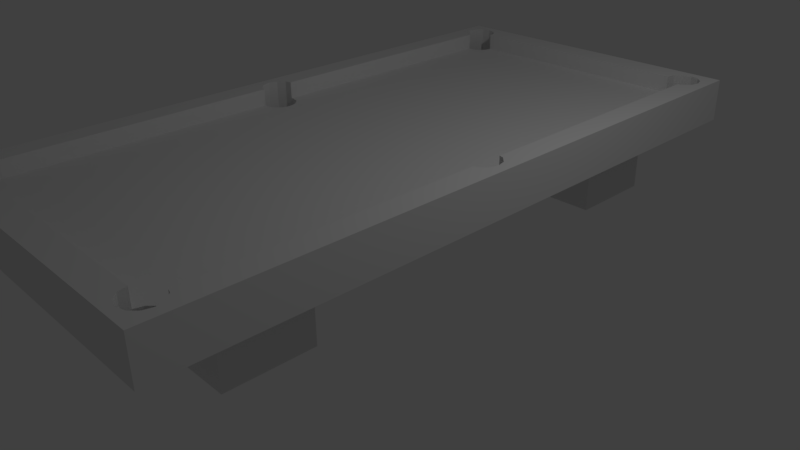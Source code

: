 # Source: PoolTable.blend  (saved by Blender 2.77.0; exported with 4.5.12 LTS)
import bpy
from mathutils import Matrix  # noqa: F401  (used for matrix-valued properties, if any)

bpy.ops.wm.read_factory_settings(use_empty=True)
scene = bpy.context.scene
scene.name = 'Scene'

# ---- collections
col_collection_1 = bpy.data.collections.new('Collection 1'); scene.collection.children.link(col_collection_1)

# ---- materials (node trees are filled in below, after node groups)
mat_material = bpy.data.materials.new('Material')
mat_material.alpha_threshold = 0.0
mat_material.use_transparent_shadow = False
mat_material.roughness = 0.5
mat_material.line_color = (0.0, 0.0, 0.0, 1.0)

# ---- material node trees

# ---- world
world_world = bpy.data.worlds.new('World'); scene.world = world_world
world_world.color = (0.05088, 0.05088, 0.05088)
world_world.use_sun_shadow = False
world_world.sun_shadow_jitter_overblur = 0.0
world_world.cycles.sampling_method = 'MANUAL'

# ---- cameras
cam_camera = bpy.data.cameras.new('Camera')
cam_camera.clip_end = 100.0
cam_camera.lens = 35.0
cam_camera.sensor_width = 32.0
cam_camera.sensor_height = 18.0
cam_camera.ortho_scale = 7.314
cam_camera.dof.focus_distance = 0.0
cam_camera.dof.aperture_fstop = 128.0

# ---- lights
light_lamp = bpy.data.lights.new('Lamp', 'POINT')
light_lamp.transmission_factor = 0.0
light_lamp.cutoff_distance = 30.0
light_lamp.energy = 100.0
light_lamp.shadow_buffer_clip_start = 1.001
light_lamp.shadow_soft_size = 0.1
light_lamp.shadow_maximum_resolution = 0.006
light_lamp.use_absolute_resolution = True

# ---- meshes
me_cube = bpy.data.meshes.new('Cube')
me_cube.from_pydata([(1.0, 1.0, 0.5), (1.0, -1.0, 0.5), (-1.0, -1.0, 0.5), (-1.0, 1.0, 0.5), (1.0, 1.0, 1.5), (-1.0, 1.0, 1.5), (1.0, -1.0, 1.5), (-1.0, -1.0, 1.5), (-0.7438, 0.9227, 1.5), (0.7335, 0.9227, 1.5), (0.7333, 0.9231, 1.5), (0.7471, 0.9487, 1.5), (0.7846, 0.9675, 1.5), (0.8359, 0.9744, 1.5), (0.8872, 0.9675, 1.5), (0.915, 0.9536, 1.5), (-0.9199, 0.9562, 1.5), (-0.8974, 0.9675, 1.5), (-0.8462, 0.9744, 1.5), (-0.7949, 0.9675, 1.5), (-0.7573, 0.9487, 1.5), (-0.7436, 0.9231, 1.5), (0.8586, 0.8748, 1.5), (0.8586, 0.04824, 1.5), (0.8872, 0.04441, 1.5), (0.9247, 0.02564, 1.5), (0.9385, 1.834e-07, 1.5), (0.9247, -0.02564, 1.5), (0.8872, -0.04441, 1.5), (0.8586, -0.04824, 1.5), (0.8586, -0.8748, 1.5), (0.8872, -0.8787, 1.5), (0.9247, -0.8974, 1.5), (0.9385, -0.9231, 1.5), (0.9247, -0.9487, 1.5), (0.915, -0.9536, 1.5), (0.9247, 0.9487, 1.5), (0.9385, 0.9231, 1.5), (0.9247, 0.8974, 1.5), (0.8872, 0.8787, 1.5), (0.7335, -0.9227, 1.5), (-0.7438, -0.9227, 1.5), (-0.7436, -0.9231, 1.5), (-0.7573, -0.9487, 1.5), (-0.7949, -0.9675, 1.5), (-0.8462, -0.9744, 1.5), (-0.8974, -0.9675, 1.5), (-0.9199, -0.9562, 1.5), (0.8872, -0.9675, 1.5), (0.8359, -0.9744, 1.5), (0.7846, -0.9675, 1.5), (0.7471, -0.9487, 1.5), (0.7333, -0.9231, 1.5), (-0.8586, -0.8735, 1.5), (-0.8586, -0.04962, 1.5), (-0.8974, -0.04441, 1.5), (-0.935, -0.02564, 1.5), (-0.9487, 1.834e-07, 1.5), (-0.935, 0.02564, 1.5), (-0.8974, 0.04441, 1.5), (-0.8586, 0.04962, 1.5), (-0.8586, 0.8735, 1.5), (-0.8974, 0.8787, 1.5), (-0.935, 0.8974, 1.5), (-0.9487, 0.9231, 1.5), (-0.935, 0.9487, 1.5), (-0.935, -0.9487, 1.5), (-0.9487, -0.9231, 1.5), (-0.935, -0.8974, 1.5), (-0.8974, -0.8787, 1.5), (-0.7438, 0.9227, 1.1), (0.7335, 0.9227, 1.1), (0.8586, 0.8748, 1.1), (0.8586, 0.04824, 1.1), (0.8586, -0.04824, 1.1), (0.8586, -0.8748, 1.1), (0.7335, -0.9227, 1.1), (-0.7438, -0.9227, 1.1), (-0.8586, -0.8735, 1.1), (-0.8586, -0.04962, 1.1), (-0.8586, 0.04962, 1.1), (-0.8586, 0.8735, 1.1), (-0.7573, 0.8974, 1.1), (-0.7949, 0.8787, 1.1), (-0.8462, 0.8718, 1.1), (-0.8462, 0.05128, 1.1), (-0.7949, 0.04441, 1.1), (-0.7573, 0.02564, 1.1), (-0.7436, 1.834e-07, 1.1), (-0.7573, -0.02564, 1.1), (-0.7949, -0.04441, 1.1), (-0.8462, -0.05128, 1.1), (-0.8462, -0.8718, 1.1), (-0.7949, -0.8787, 1.1), (-0.7573, -0.8974, 1.1), (0.7471, -0.8974, 1.1), (0.7846, -0.8787, 1.1), (0.8359, -0.8718, 1.1), (0.8359, -0.05128, 1.1), (0.7846, -0.04441, 1.1), (0.7471, -0.02564, 1.1), (0.7333, 1.834e-07, 1.1), (0.7471, 0.02564, 1.1), (0.7846, 0.04441, 1.1), (0.8359, 0.05128, 1.1), (0.8359, 0.8718, 1.1), (0.7846, 0.8787, 1.1), (0.7471, 0.8974, 1.1), (-0.7692, 0.5128, 1.0), (-0.7692, 0.7692, 1.0), (-0.7692, 0.7692, -1.0), (-0.7692, 0.5128, -1.0), (0.7692, 0.5128, 1.0), (0.7692, 0.5128, -1.0), (0.7692, 0.7692, 1.0), (0.7692, 0.7692, -1.0), (-0.7692, -0.7692, 1.0), (-0.7692, -0.5128, 1.0), (-0.7692, -0.5128, -1.0), (-0.7692, -0.7692, -1.0), (0.7692, -0.7692, 1.0), (0.7692, -0.7692, -1.0), (0.7692, -0.5128, 1.0), (0.7692, -0.5128, -1.0), (-0.8462, -0.8718, 0.6001), (-0.7949, -0.8787, 0.6001), (-0.7573, -0.8974, 0.6001), (-0.8974, -0.8787, 0.6001), (-0.935, -0.8974, 0.6001), (-0.9487, -0.9231, 0.6001), (-0.935, -0.9487, 0.6001), (-0.8974, -0.9675, 0.6001), (-0.8462, -0.9744, 0.6001), (-0.7949, -0.9675, 0.6001), (-0.7573, -0.9487, 0.6001), (-0.7436, -0.9231, 0.6001), (0.8359, -0.8718, 0.6001), (0.8872, -0.8787, 0.6001), (0.7846, -0.8787, 0.6001), (0.7471, -0.8974, 0.6001), (0.7333, -0.9231, 0.6001), (0.7471, -0.9487, 0.6001), (0.7846, -0.9675, 0.6001), (0.8359, -0.9744, 0.6001), (0.8872, -0.9675, 0.6001), (0.9247, -0.9487, 0.6001), (0.9385, -0.9231, 0.6001), (0.9247, -0.8974, 0.6001), (-0.8462, 0.05128, 0.6001), (-0.7949, 0.04441, 0.6001), (-0.7573, 0.02564, 0.6001), (-0.8974, 0.04441, 0.6001), (-0.935, 0.02564, 0.6001), (-0.9487, 1.834e-07, 0.6001), (-0.935, -0.02564, 0.6001), (-0.8974, -0.04441, 0.6001), (-0.8462, -0.05128, 0.6001), (-0.7949, -0.04441, 0.6001), (-0.7573, -0.02564, 0.6001), (-0.7436, 1.834e-07, 0.6001), (0.8359, 0.05128, 0.6001), (0.8872, 0.04441, 0.6001), (0.7846, 0.04441, 0.6001), (0.7471, 0.02564, 0.6001), (0.7333, 1.834e-07, 0.6001), (0.7471, -0.02564, 0.6001), (0.7846, -0.04441, 0.6001), (0.8359, -0.05128, 0.6001), (0.8872, -0.04441, 0.6001), (0.9247, -0.02564, 0.6001), (0.9385, 1.834e-07, 0.6001), (0.9247, 0.02564, 0.6001), (-0.8462, 0.9744, 0.6001), (-0.7949, 0.9675, 0.6001), (-0.7573, 0.9487, 0.6001), (-0.8974, 0.9675, 0.6001), (-0.935, 0.9487, 0.6001), (-0.9487, 0.9231, 0.6001), (-0.935, 0.8974, 0.6001), (-0.8974, 0.8787, 0.6001), (-0.8462, 0.8718, 0.6001), (-0.7949, 0.8787, 0.6001), (-0.7573, 0.8974, 0.6001), (-0.7436, 0.9231, 0.6001), (0.8359, 0.9744, 0.6001), (0.8872, 0.9675, 0.6001), (0.9247, 0.9487, 0.6001), (0.7846, 0.9675, 0.6001), (0.7471, 0.9487, 0.6001), (0.7333, 0.9231, 0.6001), (0.7471, 0.8974, 0.6001), (0.7846, 0.8787, 0.6001), (0.8359, 0.8718, 0.6001), (0.8872, 0.8787, 0.6001), (0.9247, 0.8974, 0.6001), (0.9385, 0.9231, 0.6001)], [], [(0, 1, 2, 3), (4, 0, 3, 5), (0, 4, 6, 1), (1, 6, 7, 2), (2, 7, 5, 3), (8, 9, 10, 11, 12, 13, 14, 15, 4, 5, 16, 17, 18, 19, 20, 21), (22, 23, 24, 25, 26, 27, 28, 29, 30, 31, 32, 33, 34, 35, 6, 4, 15, 36, 37, 38, 39), (40, 41, 42, 43, 44, 45, 46, 47, 7, 6, 35, 48, 49, 50, 51, 52), (53, 54, 55, 56, 57, 58, 59, 60, 61, 62, 63, 64, 65, 16, 5, 7, 47, 66, 67, 68, 69), (9, 8, 70, 71), (23, 22, 72, 73), (30, 29, 74, 75), (41, 40, 76, 77), (54, 53, 78, 79), (61, 60, 80, 81), (71, 70, 82, 83, 84, 81, 80, 85, 86, 87, 88, 89, 90, 91, 79, 78, 92, 93, 94, 77, 76, 95, 96, 97, 75, 74, 98, 99, 100, 101, 102, 103, 104, 73, 72, 105, 106, 107), (93, 92, 124, 125), (94, 93, 125, 126), (124, 127, 128, 129, 130, 131, 132, 133, 134, 135, 126, 125), (127, 124, 92, 78, 53, 69), (126, 135, 42, 41, 77, 94), (43, 42, 135, 134), (44, 43, 134, 133), (45, 44, 133, 132), (46, 45, 132, 131), (131, 130, 66, 47, 46), (67, 66, 130, 129), (68, 67, 129, 128), (69, 68, 128, 127), (136, 137, 31, 30, 75, 97), (136, 138, 139, 140, 141, 142, 143, 144, 145, 146, 147, 137), (97, 96, 138, 136), (32, 31, 137, 147), (33, 32, 147, 146), (34, 33, 146, 145), (145, 144, 48, 35, 34), (49, 48, 144, 143), (50, 49, 143, 142), (51, 50, 142, 141), (52, 51, 141, 140), (140, 139, 95, 76, 40, 52), (96, 95, 139, 138), (86, 85, 148, 149), (87, 86, 149, 150), (148, 151, 152, 153, 154, 155, 156, 157, 158, 159, 150, 149), (151, 148, 85, 80, 60, 59), (88, 87, 150, 159), (89, 88, 159, 158), (90, 89, 158, 157), (91, 90, 157, 156), (156, 155, 55, 54, 79, 91), (56, 55, 155, 154), (57, 56, 154, 153), (58, 57, 153, 152), (59, 58, 152, 151), (160, 161, 24, 23, 73, 104), (160, 162, 163, 164, 165, 166, 167, 168, 169, 170, 171, 161), (104, 103, 162, 160), (25, 24, 161, 171), (26, 25, 171, 170), (27, 26, 170, 169), (28, 27, 169, 168), (168, 167, 98, 74, 29, 28), (99, 98, 167, 166), (100, 99, 166, 165), (101, 100, 165, 164), (102, 101, 164, 163), (103, 102, 163, 162), (19, 18, 172, 173), (20, 19, 173, 174), (172, 175, 176, 177, 178, 179, 180, 181, 182, 183, 174, 173), (18, 17, 175, 172), (21, 20, 174, 183), (183, 182, 82, 70, 8, 21), (83, 82, 182, 181), (84, 83, 181, 180), (180, 179, 62, 61, 81, 84), (63, 62, 179, 178), (64, 63, 178, 177), (65, 64, 177, 176), (176, 175, 17, 16, 65), (14, 13, 184, 185), (185, 186, 36, 15, 14), (184, 187, 188, 189, 190, 191, 192, 193, 194, 195, 186, 185), (13, 12, 187, 184), (37, 36, 186, 195), (38, 37, 195, 194), (39, 38, 194, 193), (193, 192, 105, 72, 22, 39), (106, 105, 192, 191), (107, 106, 191, 190), (190, 189, 10, 9, 71, 107), (11, 10, 189, 188), (12, 11, 188, 187), (108, 109, 110, 111), (112, 108, 111, 113), (112, 114, 109, 108), (109, 114, 115, 110), (111, 110, 115, 113), (114, 112, 113, 115), (116, 117, 118, 119), (120, 116, 119, 121), (120, 122, 117, 116), (117, 122, 123, 118), (119, 118, 123, 121), (122, 120, 121, 123)])
_uv = me_cube.uv_layers.new(name='UVMap')
_uv.uv.foreach_set('vector', [0.7351, 0.2502, 0.4853, 0.2502, 0.4853, 0.0003094, 0.7351, 0.0003094, 0.5, 0.5276, 0.5, 0.4026, 0.7498, 0.4026, 0.7498, 0.5276, 0.5, 0.4026, 0.5, 0.5276, 0.2502, 0.5276, 0.2502, 0.4026, 0.2502, 0.4026, 0.2502, 0.5276, 0.0003094, 0.5276, 0.0003095, 0.4026, 0.9997, 0.4026, 0.9997, 0.5276, 0.7498, 0.5276, 0.7498, 0.4026, 0.5084, 0.3821, 0.6265, 0.3814, 0.6265, 0.3834, 0.6276, 0.3855, 0.6319, 0.3876, 0.6509, 0.3904, 0.6733, 0.3936, 0.6797, 0.3969, 0.6883, 0.4016, 0.4853, 0.4016, 0.4934, 0.3972, 0.4957, 0.394, 0.5008, 0.3909, 0.5054, 0.3884, 0.5084, 0.3862, 0.5095, 0.3841, 0.1796, 0.7859, 0.0215, 0.7887, 0.02067, 0.7832, 0.01695, 0.7761, 0.01129, 0.7732, 0.01123, 0.7731, 0.01111, 0.7731, 0.01101, 0.773, 0.01099, 0.7703, 0.01109, 0.7703, 0.01121, 0.7702, 0.01126, 0.7701, 0.005328, 0.7669, 0.004855, 0.7678, 0.0003094, 0.7595, 0.196, 0.7595, 0.1915, 0.7678, 0.191, 0.7669, 0.1885, 0.7701, 0.1836, 0.7731, 0.1802, 0.7804, 0.589, 0.7983, 0.4701, 0.7986, 0.4701, 0.7965, 0.469, 0.7945, 0.4647, 0.7923, 0.4456, 0.7898, 0.4231, 0.7864, 0.4167, 0.7831, 0.4086, 0.7786, 0.6129, 0.7786, 0.6042, 0.7834, 0.6013, 0.7866, 0.5962, 0.7896, 0.5921, 0.7919, 0.5891, 0.7941, 0.588, 0.7962, 0.232, 0.7814, 0.3868, 0.7786, 0.3879, 0.7859, 0.3916, 0.7929, 0.3972, 0.7958, 0.3972, 0.7959, 0.3973, 0.7959, 0.3975, 0.796, 0.3975, 0.7987, 0.3974, 0.7987, 0.3972, 0.7987, 0.3972, 0.7988, 0.403, 0.802, 0.4037, 0.8006, 0.4079, 0.8083, 0.2155, 0.8083, 0.2197, 0.8006, 0.2204, 0.802, 0.2229, 0.7989, 0.2277, 0.7958, 0.2311, 0.7887, 0.3226, 0.009351, 0.4746, 0.1564, 0.4453, 0.1888, 0.2911, 0.04662, 0.1642, 0.06726, 0.2547, 0.0003094, 0.2798, 0.03686, 0.1953, 0.1087, 0.03906, 0.1648, 0.1321, 0.07474, 0.1713, 0.1139, 0.08125, 0.199, 0.2125, 0.4009, 0.03543, 0.2462, 0.07987, 0.209, 0.2458, 0.3582, 0.3739, 0.3265, 0.2851, 0.4011, 0.2569, 0.3644, 0.341, 0.286, 0.4726, 0.231, 0.397, 0.3107, 0.3612, 0.2777, 0.4459, 0.2009, 0.01592, 0.5284, 0.2002, 0.5282, 0.2019, 0.5314, 0.2066, 0.5338, 0.213, 0.5346, 0.2148, 0.5344, 0.2149, 0.6372, 0.2131, 0.637, 0.2067, 0.6378, 0.202, 0.6402, 0.2002, 0.6435, 0.202, 0.6468, 0.2066, 0.6491, 0.213, 0.65, 0.2148, 0.6497, 0.2149, 0.7525, 0.2131, 0.7523, 0.2067, 0.7532, 0.202, 0.7555, 0.2002, 0.7589, 0.01596, 0.7589, 0.01422, 0.7556, 0.009537, 0.7533, 0.003139, 0.7524, 0.0003094, 0.7528, 0.0003664, 0.6497, 0.003196, 0.65, 0.009594, 0.6492, 0.01428, 0.6469, 0.01599, 0.6436, 0.01425, 0.6404, 0.009569, 0.638, 0.003172, 0.6372, 0.0003419, 0.6375, 0.0003219, 0.5344, 0.003152, 0.5348, 0.00955, 0.5339, 0.01423, 0.5316, 0.2526, 0.3605, 0.2571, 0.3639, 0.2532, 0.3291, 0.2553, 0.3291, 0.2471, 0.3617, 0.2526, 0.3605, 0.2553, 0.3291, 0.2571, 0.3283, 0.2532, 0.3291, 0.2509, 0.3283, 0.2513, 0.3279, 0.2521, 0.3277, 0.253, 0.3276, 0.2535, 0.3276, 0.2541, 0.3275, 0.2549, 0.3272, 0.2563, 0.3268, 0.2584, 0.3269, 0.2571, 0.3283, 0.2553, 0.3291, 0.2509, 0.3283, 0.2532, 0.3291, 0.2571, 0.3639, 0.2569, 0.3644, 0.2851, 0.4011, 0.2728, 0.4012, 0.2571, 0.3283, 0.2584, 0.3269, 0.2219, 0.3983, 0.2125, 0.4009, 0.2458, 0.3582, 0.2471, 0.3617, 0.2274, 0.3992, 0.2219, 0.3983, 0.2584, 0.3269, 0.2563, 0.3268, 0.234, 0.4003, 0.2274, 0.3992, 0.2563, 0.3268, 0.2549, 0.3272, 0.2413, 0.4012, 0.234, 0.4003, 0.2549, 0.3272, 0.2541, 0.3275, 0.2487, 0.4018, 0.2413, 0.4012, 0.2541, 0.3275, 0.2535, 0.3276, 0.2535, 0.3276, 0.253, 0.3276, 0.2552, 0.402, 0.2487, 0.4018, 0.2487, 0.4018, 0.2607, 0.402, 0.2552, 0.402, 0.253, 0.3276, 0.2521, 0.3277, 0.2662, 0.4018, 0.2607, 0.402, 0.2521, 0.3277, 0.2513, 0.3279, 0.2728, 0.4012, 0.2662, 0.4018, 0.2513, 0.3279, 0.2509, 0.3283, 0.1198, 0.2041, 0.1209, 0.2068, 0.03383, 0.1772, 0.03906, 0.1648, 0.08125, 0.199, 0.07916, 0.1986, 0.1198, 0.2041, 0.1198, 0.2015, 0.1208, 0.1994, 0.1224, 0.1979, 0.1223, 0.2005, 0.1217, 0.2022, 0.1213, 0.2029, 0.1213, 0.2034, 0.1216, 0.2039, 0.1215, 0.2051, 0.1212, 0.2063, 0.1209, 0.2068, 0.07916, 0.1986, 0.08099, 0.2032, 0.1198, 0.2015, 0.1198, 0.2041, 0.02647, 0.1839, 0.03383, 0.1772, 0.1209, 0.2068, 0.1212, 0.2063, 0.01964, 0.1898, 0.02647, 0.1839, 0.1212, 0.2063, 0.1215, 0.2051, 0.013, 0.1961, 0.01964, 0.1898, 0.1215, 0.2051, 0.1216, 0.2039, 0.1216, 0.2039, 0.1213, 0.2034, 0.006476, 0.2045, 0.006476, 0.2045, 0.013, 0.1961, 0.0003094, 0.2147, 0.006476, 0.2045, 0.1213, 0.2034, 0.1213, 0.2029, 0.01032, 0.2242, 0.0003094, 0.2147, 0.1213, 0.2029, 0.1217, 0.2022, 0.02035, 0.2315, 0.01032, 0.2242, 0.1217, 0.2022, 0.1223, 0.2005, 0.03011, 0.2367, 0.02035, 0.2315, 0.1223, 0.2005, 0.1224, 0.1979, 0.1224, 0.1979, 0.1208, 0.1994, 0.07751, 0.2086, 0.07987, 0.209, 0.03543, 0.2462, 0.03011, 0.2367, 0.08099, 0.2032, 0.07751, 0.2086, 0.1208, 0.1994, 0.1198, 0.2015, 0.3537, 0.2748, 0.3584, 0.2788, 0.3214, 0.2521, 0.3221, 0.252, 0.3482, 0.2741, 0.3537, 0.2748, 0.3221, 0.252, 0.3224, 0.2518, 0.3214, 0.2521, 0.3202, 0.2517, 0.32, 0.2514, 0.3204, 0.2507, 0.3209, 0.2501, 0.321, 0.2498, 0.3217, 0.251, 0.3218, 0.2518, 0.3219, 0.252, 0.3222, 0.2519, 0.3224, 0.2518, 0.3221, 0.252, 0.3202, 0.2517, 0.3214, 0.2521, 0.3584, 0.2788, 0.3612, 0.2777, 0.397, 0.3107, 0.3904, 0.3123, 0.3436, 0.2752, 0.3482, 0.2741, 0.3224, 0.2518, 0.3222, 0.2519, 0.3407, 0.278, 0.3436, 0.2752, 0.3222, 0.2519, 0.3219, 0.252, 0.3401, 0.2816, 0.3407, 0.278, 0.3219, 0.252, 0.3218, 0.2518, 0.3433, 0.2854, 0.3401, 0.2816, 0.3218, 0.2518, 0.3217, 0.251, 0.3217, 0.251, 0.321, 0.2498, 0.376, 0.3204, 0.3739, 0.3265, 0.341, 0.286, 0.3433, 0.2854, 0.3801, 0.3181, 0.376, 0.3204, 0.321, 0.2498, 0.3209, 0.2501, 0.3832, 0.3165, 0.3801, 0.3181, 0.3209, 0.2501, 0.3204, 0.2507, 0.3863, 0.3149, 0.3832, 0.3165, 0.3204, 0.2507, 0.32, 0.2514, 0.3904, 0.3123, 0.3863, 0.3149, 0.32, 0.2514, 0.3202, 0.2517, 0.2138, 0.1461, 0.2145, 0.1475, 0.1613, 0.0716, 0.1642, 0.06726, 0.1953, 0.1087, 0.1925, 0.1098, 0.2138, 0.1461, 0.2137, 0.1453, 0.2136, 0.145, 0.2134, 0.145, 0.2132, 0.1452, 0.2135, 0.145, 0.2144, 0.1449, 0.2158, 0.1455, 0.2159, 0.1457, 0.2154, 0.1465, 0.2148, 0.1472, 0.2145, 0.1475, 0.1925, 0.1098, 0.1956, 0.1138, 0.2137, 0.1453, 0.2138, 0.1461, 0.1557, 0.0726, 0.1613, 0.0716, 0.2145, 0.1475, 0.2148, 0.1472, 0.151, 0.07292, 0.1557, 0.0726, 0.2148, 0.1472, 0.2154, 0.1465, 0.1463, 0.07339, 0.151, 0.07292, 0.2154, 0.1465, 0.2159, 0.1457, 0.1404, 0.07506, 0.1463, 0.07339, 0.2159, 0.1457, 0.2158, 0.1455, 0.2158, 0.1455, 0.2144, 0.1449, 0.1752, 0.1134, 0.1713, 0.1139, 0.1321, 0.07474, 0.1404, 0.07506, 0.1801, 0.1189, 0.1752, 0.1134, 0.2144, 0.1449, 0.2135, 0.145, 0.1858, 0.1205, 0.1801, 0.1189, 0.2135, 0.145, 0.2132, 0.1452, 0.1909, 0.1197, 0.1858, 0.1205, 0.2132, 0.1452, 0.2134, 0.145, 0.1944, 0.1172, 0.1909, 0.1197, 0.2134, 0.145, 0.2136, 0.145, 0.1956, 0.1138, 0.1944, 0.1172, 0.2136, 0.145, 0.2137, 0.1453, 0.4709, 0.1805, 0.472, 0.187, 0.4846, 0.1943, 0.4798, 0.1931, 0.4691, 0.174, 0.4709, 0.1805, 0.4798, 0.1931, 0.4759, 0.1932, 0.4846, 0.1943, 0.4818, 0.1963, 0.4796, 0.1974, 0.4777, 0.1975, 0.4759, 0.197, 0.4737, 0.1957, 0.4748, 0.1951, 0.4745, 0.1944, 0.4736, 0.1945, 0.4723, 0.1948, 0.4759, 0.1932, 0.4798, 0.1931, 0.472, 0.187, 0.4723, 0.1934, 0.4818, 0.1963, 0.4846, 0.1943, 0.4672, 0.1675, 0.4691, 0.174, 0.4759, 0.1932, 0.4723, 0.1948, 0.4723, 0.1948, 0.4736, 0.1945, 0.4532, 0.1889, 0.4453, 0.1888, 0.4746, 0.1564, 0.4672, 0.1675, 0.4488, 0.1957, 0.4532, 0.1889, 0.4736, 0.1945, 0.4745, 0.1944, 0.4527, 0.2019, 0.4488, 0.1957, 0.4745, 0.1944, 0.4748, 0.1951, 0.4748, 0.1951, 0.4737, 0.1957, 0.4674, 0.2196, 0.4726, 0.231, 0.4459, 0.2009, 0.4527, 0.2019, 0.4695, 0.2132, 0.4674, 0.2196, 0.4737, 0.1957, 0.4759, 0.197, 0.4709, 0.2067, 0.4695, 0.2132, 0.4759, 0.197, 0.4777, 0.1975, 0.4719, 0.2, 0.4709, 0.2067, 0.4777, 0.1975, 0.4796, 0.1974, 0.4796, 0.1974, 0.4818, 0.1963, 0.4723, 0.1934, 0.4719, 0.2, 0.4719, 0.2, 0.2891, 0.004283, 0.296, 0.005631, 0.2835, 0.07285, 0.284, 0.07277, 0.284, 0.07277, 0.2845, 0.07279, 0.2828, 0.003302, 0.2891, 0.004283, 0.2891, 0.004283, 0.2835, 0.07285, 0.2827, 0.0731, 0.2814, 0.07336, 0.2795, 0.07321, 0.2807, 0.07196, 0.2824, 0.0713, 0.2844, 0.07131, 0.2865, 0.07217, 0.2862, 0.07252, 0.2853, 0.07274, 0.2845, 0.07279, 0.284, 0.07277, 0.296, 0.005631, 0.3028, 0.007322, 0.2827, 0.0731, 0.2835, 0.07285, 0.2775, 0.002539, 0.2828, 0.003302, 0.2845, 0.07279, 0.2853, 0.07274, 0.2721, 0.001975, 0.2775, 0.002539, 0.2853, 0.07274, 0.2862, 0.07252, 0.2657, 0.001859, 0.2721, 0.001975, 0.2862, 0.07252, 0.2865, 0.07217, 0.2865, 0.07217, 0.2844, 0.07131, 0.2804, 0.03795, 0.2798, 0.03686, 0.2547, 0.0003094, 0.2657, 0.001859, 0.2846, 0.04268, 0.2804, 0.03795, 0.2844, 0.07131, 0.2824, 0.0713, 0.29, 0.04266, 0.2846, 0.04268, 0.2824, 0.0713, 0.2807, 0.07196, 0.2807, 0.07196, 0.2795, 0.07321, 0.3138, 0.01073, 0.3226, 0.009351, 0.2911, 0.04662, 0.29, 0.04266, 0.3088, 0.009106, 0.3138, 0.01073, 0.2795, 0.07321, 0.2814, 0.07336, 0.3028, 0.007322, 0.3088, 0.009106, 0.2814, 0.07336, 0.2827, 0.0731, 0.8913, 0.778, 0.8592, 0.778, 0.8592, 0.5282, 0.8913, 0.5282, 0.6005, 0.778, 0.4083, 0.778, 0.4083, 0.5282, 0.6005, 0.5282, 0.6775, 0.3487, 0.6775, 0.3808, 0.4853, 0.3808, 0.4853, 0.3487, 0.4077, 0.778, 0.2155, 0.778, 0.2155, 0.5282, 0.4077, 0.5282, 0.4853, 0.3481, 0.4853, 0.3161, 0.6775, 0.3161, 0.6775, 0.3481, 0.9239, 0.778, 0.8919, 0.778, 0.8919, 0.5282, 0.9239, 0.5282, 0.826, 0.778, 0.7939, 0.778, 0.7939, 0.5282, 0.826, 0.5282, 0.9279, 0.2502, 0.7357, 0.2502, 0.7357, 0.0003094, 0.9279, 0.0003094, 0.6775, 0.2834, 0.6775, 0.3155, 0.4853, 0.3155, 0.4853, 0.2834, 0.7933, 0.778, 0.6011, 0.778, 0.6011, 0.5282, 0.7933, 0.5282, 0.4853, 0.2828, 0.4853, 0.2508, 0.6775, 0.2508, 0.6775, 0.2828, 0.8586, 0.778, 0.8266, 0.778, 0.8266, 0.5282, 0.8586, 0.5282])
me_cube.materials.append(mat_material)
me_cube.use_remesh_preserve_volume = False
me_cube.use_remesh_preserve_attributes = False
me_cube.use_mirror_vertex_groups = False
me_cube.update()

# ---- objects
ob_table = bpy.data.objects.new('Table', me_cube)
ob_lamp = bpy.data.objects.new('Lamp', light_lamp)
ob_camera = bpy.data.objects.new('Camera', cam_camera)

# ---- transforms, parenting, visibility, modifiers, constraints
ob_table.location = (0.0, 0.0, 1.0)
ob_table.scale = (2.158, 4.316, 0.5534)
ob_table.lock_rotations_4d = False
ob_table.empty_display_type = 'ARROWS'
ob_table.lineart.crease_threshold = 0.0
ob_lamp.location = (4.076, 1.005, 5.904)
ob_lamp.rotation_euler = (0.6503, 0.05522, 1.866)
ob_lamp.lock_rotations_4d = False
ob_lamp.empty_display_type = 'ARROWS'
ob_lamp.color = (0.0, 0.0, 0.0, 0.0)
ob_lamp.lineart.crease_threshold = 0.0
ob_camera.location = (7.481, -6.508, 5.344)
ob_camera.rotation_euler = (1.109, 0.01082, 0.8149)
ob_camera.lock_rotations_4d = False
ob_camera.empty_display_type = 'ARROWS'
ob_camera.color = (0.0, 0.0, 0.0, 0.0)
ob_camera.display_type = 'WIRE'
ob_camera.lineart.crease_threshold = 0.0

# ---- collection membership
col_collection_1.objects.link(ob_table)
col_collection_1.objects.link(ob_lamp)
col_collection_1.objects.link(ob_camera)

# ---- scene / render settings (as saved in the file)
scene.camera = ob_camera
scene.frame_start = 1; scene.frame_end = 250; scene.frame_set(0)
scene.render.engine = 'BLENDER_EEVEE_NEXT'
scene.render.resolution_percentage = 50
scene.render.dither_intensity = 0.0
scene.cycles.use_denoising = False
scene.cycles.samples = 128
scene.cycles.sampling_pattern = 'TABULATED_SOBOL'
scene.cycles.light_sampling_threshold = 0.0
scene.cycles.use_adaptive_sampling = False
scene.cycles.use_light_tree = False
scene.cycles.blur_glossy = 0.0
scene.cycles.sample_clamp_indirect = 0.0
scene.view_settings.view_transform = 'Standard'
bpy.context.view_layer.update()
